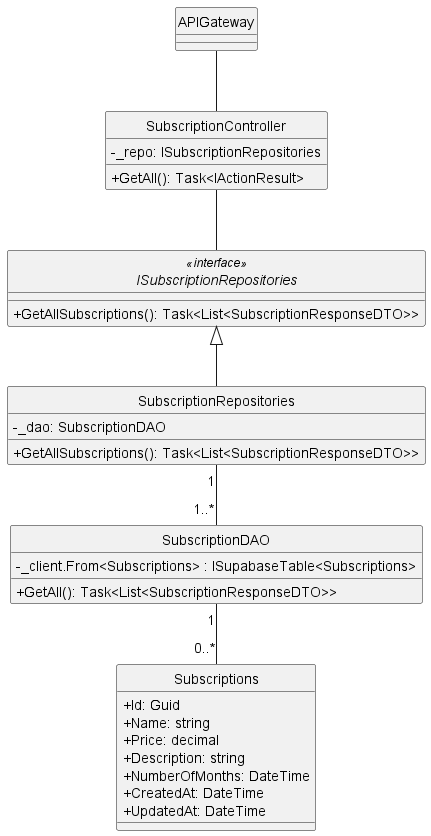

The diagram above was rendered by PlantUML. Its source (embedded in the PNG):
@startuml createSubscription
hide circle
skinparam classAttributeIconSize 0
skinparam linetype ortho

class APIGateway {
}

class SubscriptionController{
    - _repo: ISubscriptionRepositories
    + GetAll(): Task<IActionResult>
}

interface ISubscriptionRepositories<<interface>> {
    + GetAllSubscriptions(): Task<List<SubscriptionResponseDTO>> 
}

class SubscriptionRepositories {
    - _dao: SubscriptionDAO
    + GetAllSubscriptions(): Task<List<SubscriptionResponseDTO>>
}

class SubscriptionDAO {
    - _client.From<Subscriptions> : ISupabaseTable<Subscriptions>
    + GetAll(): Task<List<SubscriptionResponseDTO>>
}

class Subscriptions {
    + Id: Guid
    + Name: string
    + Price: decimal
    + Description: string
    + NumberOfMonths: DateTime
    + CreatedAt: DateTime
    + UpdatedAt: DateTime
}

APIGateway -- SubscriptionController
SubscriptionController -- ISubscriptionRepositories
ISubscriptionRepositories <|-- SubscriptionRepositories
SubscriptionRepositories "1"--"1..*" SubscriptionDAO
SubscriptionDAO "1"--"0..*" Subscriptions

@enduml